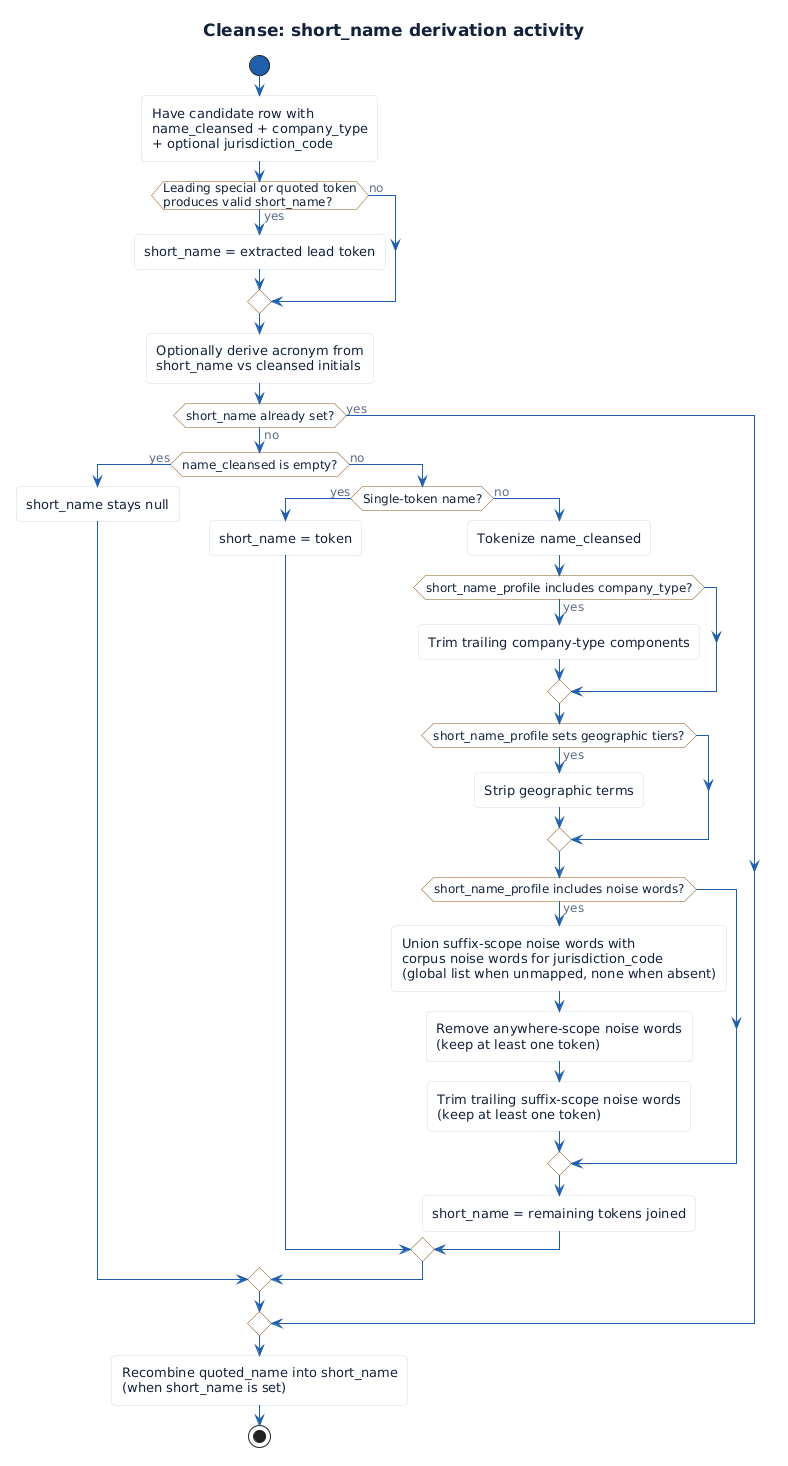

The diagram above was rendered by PlantUML. Its source (embedded in the PNG):
@startuml
!include _style.puml

title Cleanse: short_name derivation activity

start
:Have candidate row with\nname_cleansed + company_type\n+ optional jurisdiction_code;

if (Leading special or quoted token\nproduces valid short_name?) then (yes)
  :short_name = extracted lead token;
else (no)
endif

:Optionally derive acronym from\nshort_name vs cleansed initials;

if (short_name already set?) then (yes)
else (no)
  if (name_cleansed is empty?) then (yes)
    :short_name stays null;
  else (no)
    if (Single-token name?) then (yes)
      :short_name = token;
    else (no)
      :Tokenize name_cleansed;
      if (short_name_profile includes company_type?) then (yes)
        :Trim trailing company-type components;
      endif
      if (short_name_profile sets geographic tiers?) then (yes)
        :Strip geographic terms;
      endif
      if (short_name_profile includes noise words?) then (yes)
        :Union suffix-scope noise words with\ncorpus noise words for jurisdiction_code\n(global list when unmapped, none when absent);
        :Remove anywhere-scope noise words\n(keep at least one token);
        :Trim trailing suffix-scope noise words\n(keep at least one token);
      endif
      :short_name = remaining tokens joined;
    endif
  endif
endif

:Recombine quoted_name into short_name\n(when short_name is set);
stop
@enduml